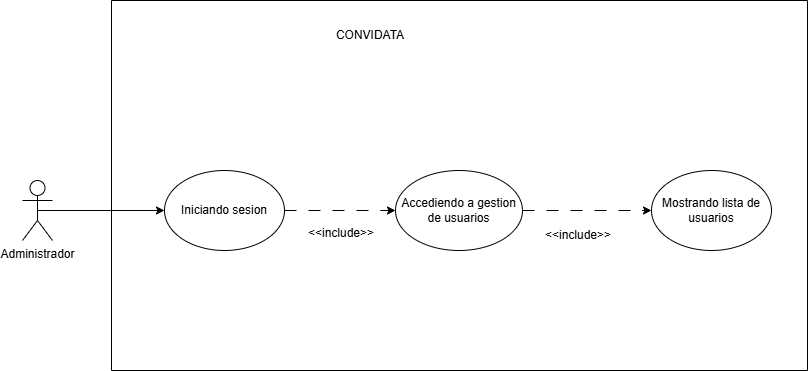

The diagram above was exported from draw.io. Its source (the exported page's mxGraphModel, read from the mxfile embedded in the PNG):
<mxGraphModel dx="2289" dy="1171" grid="1" gridSize="10" guides="1" tooltips="1" connect="1" arrows="1" fold="1" page="1" pageScale="1" pageWidth="827" pageHeight="1169" math="0" shadow="0">
  <root>
    <mxCell id="0" />
    <mxCell id="1" parent="0" />
    <mxCell id="H7qnkgimL7MZw6K4pYOV-1" parent="1" style="swimlane;startSize=0;labelBackgroundColor=none;rounded=1;" value="&#10;" vertex="1">
      <mxGeometry height="370" width="696" x="489" y="510" as="geometry" />
    </mxCell>
    <mxCell id="H7qnkgimL7MZw6K4pYOV-2" edge="1" parent="H7qnkgimL7MZw6K4pYOV-1" source="H7qnkgimL7MZw6K4pYOV-3" style="edgeStyle=orthogonalEdgeStyle;rounded=1;orthogonalLoop=1;jettySize=auto;html=1;exitX=1;exitY=0.5;exitDx=0;exitDy=0;entryX=0;entryY=0.5;entryDx=0;entryDy=0;dashed=1;dashPattern=12 12;labelBackgroundColor=none;fontColor=default;" target="H7qnkgimL7MZw6K4pYOV-6">
      <mxGeometry relative="1" as="geometry">
        <mxPoint x="330" y="209.99999999999636" as="targetPoint" />
      </mxGeometry>
    </mxCell>
    <mxCell id="H7qnkgimL7MZw6K4pYOV-3" parent="H7qnkgimL7MZw6K4pYOV-1" style="ellipse;whiteSpace=wrap;html=1;labelBackgroundColor=none;rounded=1;" value="Iniciando sesion" vertex="1">
      <mxGeometry height="80" width="120" x="53" y="170" as="geometry" />
    </mxCell>
    <mxCell id="H7qnkgimL7MZw6K4pYOV-4" parent="H7qnkgimL7MZw6K4pYOV-1" style="text;html=1;whiteSpace=wrap;strokeColor=none;fillColor=none;align=center;verticalAlign=middle;rounded=1;labelBackgroundColor=none;" value="CONVIDATA" vertex="1">
      <mxGeometry height="30" width="60" x="228.5" y="20" as="geometry" />
    </mxCell>
    <mxCell id="H7qnkgimL7MZw6K4pYOV-5" edge="1" parent="H7qnkgimL7MZw6K4pYOV-1" source="H7qnkgimL7MZw6K4pYOV-6" style="edgeStyle=orthogonalEdgeStyle;rounded=0;orthogonalLoop=1;jettySize=auto;html=1;exitX=1;exitY=0.5;exitDx=0;exitDy=0;entryX=0;entryY=0.5;entryDx=0;entryDy=0;dashed=1;dashPattern=12 12;" target="H7qnkgimL7MZw6K4pYOV-8">
      <mxGeometry relative="1" as="geometry" />
    </mxCell>
    <mxCell id="H7qnkgimL7MZw6K4pYOV-6" parent="H7qnkgimL7MZw6K4pYOV-1" style="ellipse;whiteSpace=wrap;html=1;" value="&lt;font face=&quot;Arial, sans-serif&quot;&gt;&lt;span style=&quot;white-space-collapse: preserve;&quot;&gt;Accediendo a gestion de usuarios&lt;/span&gt;&lt;/font&gt;" vertex="1">
      <mxGeometry height="80" width="127" x="284" y="170" as="geometry" />
    </mxCell>
    <mxCell id="H7qnkgimL7MZw6K4pYOV-7" parent="H7qnkgimL7MZw6K4pYOV-1" style="text;html=1;whiteSpace=wrap;strokeColor=none;fillColor=none;align=center;verticalAlign=middle;rounded=1;labelBackgroundColor=none;" value="&amp;lt;&amp;lt;include&amp;gt;&amp;gt;" vertex="1">
      <mxGeometry height="30" width="60" x="200" y="218" as="geometry" />
    </mxCell>
    <mxCell id="H7qnkgimL7MZw6K4pYOV-8" parent="H7qnkgimL7MZw6K4pYOV-1" style="ellipse;whiteSpace=wrap;html=1;" value="Mostrando lista de usuarios" vertex="1">
      <mxGeometry height="80" width="120" x="540" y="170" as="geometry" />
    </mxCell>
    <mxCell id="H7qnkgimL7MZw6K4pYOV-9" parent="H7qnkgimL7MZw6K4pYOV-1" style="text;html=1;whiteSpace=wrap;strokeColor=none;fillColor=none;align=center;verticalAlign=middle;rounded=1;labelBackgroundColor=none;" value="&amp;lt;&amp;lt;include&amp;gt;&amp;gt;" vertex="1">
      <mxGeometry height="30" width="60" x="437" y="220" as="geometry" />
    </mxCell>
    <mxCell id="H7qnkgimL7MZw6K4pYOV-10" edge="1" parent="1" source="H7qnkgimL7MZw6K4pYOV-11" style="edgeStyle=orthogonalEdgeStyle;rounded=0;orthogonalLoop=1;jettySize=auto;html=1;entryX=0;entryY=0.5;entryDx=0;entryDy=0;exitX=0.5;exitY=0.5;exitDx=0;exitDy=0;exitPerimeter=0;" target="H7qnkgimL7MZw6K4pYOV-3">
      <mxGeometry relative="1" as="geometry">
        <mxPoint x="421.25" y="620" as="sourcePoint" />
      </mxGeometry>
    </mxCell>
    <mxCell id="H7qnkgimL7MZw6K4pYOV-11" parent="1" style="shape=umlActor;verticalLabelPosition=bottom;verticalAlign=top;html=1;outlineConnect=0;labelBackgroundColor=none;rounded=1;" value="Administrador" vertex="1">
      <mxGeometry height="60" width="30" x="400" y="690" as="geometry" />
    </mxCell>
  </root>
</mxGraphModel>